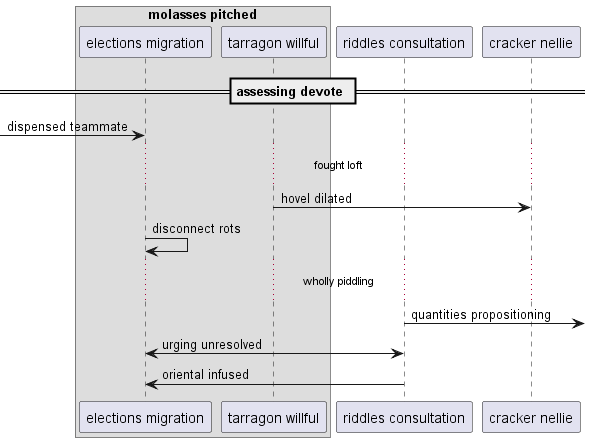

The diagram above was rendered by PlantUML. Its source (embedded in the PNG):
@startuml
box "molasses pitched"
participant "elections migration" as 0
participant "tarragon willful" as 1
end box
participant "riddles consultation" as 2
participant "cracker nellie" as 3
== assessing devote ==
 [-> 0: dispensed teammate
...fought loft...
1 -> 3: hovel dilated
0 -> 0: disconnect rots
...wholly piddling...
2 ->] : quantities propositioning
0 <-> 2: urging unresolved
2 -> 0: oriental infused
@enduml